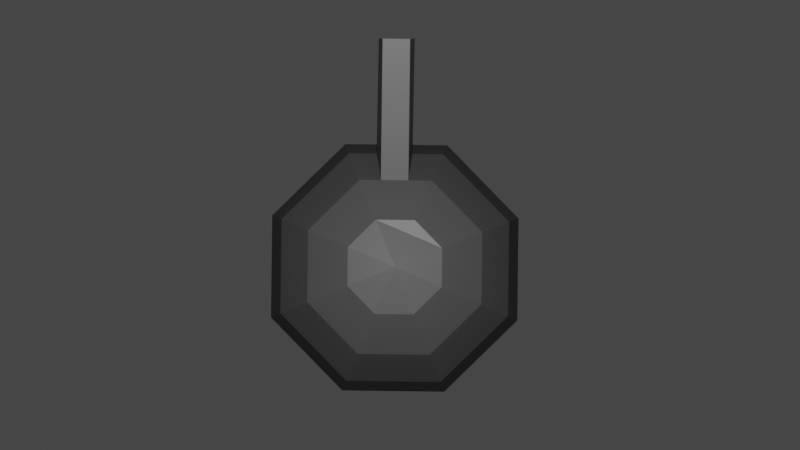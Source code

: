 # Source: turret.blend  (saved by Blender 2.91.10; exported with 4.5.12 LTS)
import bpy
from mathutils import Matrix  # noqa: F401  (used for matrix-valued properties, if any)

bpy.ops.wm.read_factory_settings(use_empty=True)
scene = bpy.context.scene
scene.name = 'Scene'

# ---- collections
col_collection = bpy.data.collections.new('Collection'); scene.collection.children.link(col_collection)

# ---- materials (node trees are filled in below, after node groups)
mat_turret = bpy.data.materials.new('Turret')
mat_turret.use_transparent_shadow = False

# ---- material node trees
mat_turret.use_nodes = True; mat_turret.node_tree.nodes.clear()
_N = mat_turret.node_tree.nodes; _L = mat_turret.node_tree.links
n0 = _N.new('ShaderNodeBsdfPrincipled'); n0.name = 'Principled BSDF'; n0.location = (10, 300)
n0.distribution = 'GGX'
n0.subsurface_method = 'BURLEY'
n0.inputs[0].default_value = (0.06646, 0.06634, 0.06838, 1.0)
n0.inputs[3].default_value = 1.45
n0.inputs[27].default_value = (0.0, 0.0, 0.0, 1.0)
n0.inputs[28].default_value = 1.0
n1 = _N.new('ShaderNodeOutputMaterial'); n1.name = 'Material Output'; n1.location = (300, 300)
_L.new(n0.outputs[0], n1.inputs[0])
n1.is_active_output = True

# ---- world
world_world = bpy.data.worlds.new('World'); scene.world = world_world
world_world.use_nodes = True; world_world.node_tree.nodes.clear()
_N = world_world.node_tree.nodes; _L = world_world.node_tree.links
n0 = _N.new('ShaderNodeOutputWorld'); n0.name = 'World Output'; n0.location = (300, 300)
n1 = _N.new('ShaderNodeBackground'); n1.name = 'Background'; n1.location = (10, 300)
n1.inputs[0].default_value = (0.05088, 0.05088, 0.05088, 1.0)
_L.new(n1.outputs[0], n0.inputs[0])
n0.is_active_output = True
world_world.color = (0.05088, 0.05088, 0.05088)
world_world.use_sun_shadow = False
world_world.sun_shadow_jitter_overblur = 0.0

# ---- cameras
cam_camera = bpy.data.cameras.new('Camera')
cam_camera.type = 'ORTHO'

# ---- lights
light_light = bpy.data.lights.new('Light', 'POINT')
light_light.transmission_factor = 0.0
light_light.energy = 1000.0
light_light.shadow_soft_size = 0.1
light_light.shadow_maximum_resolution = 0.006
light_light.use_absolute_resolution = True

# ---- meshes
me_sphere = bpy.data.meshes.new('Sphere')
me_sphere.from_pydata([(0.0, 1.0, -4.371e-08), (-1.068e-07, 4.423e-08, 1.0), (0.2706, 0.2706, 0.9239), (0.5, 0.5, 0.7071), (0.6533, 0.6533, 0.3827), (0.7071, 0.7071, -4.371e-08), (0.3827, 1.485e-07, 0.9239), (0.7071, 1.634e-07, 0.7071), (0.9239, 1.634e-07, 0.3827), (1.0, 1.336e-07, -4.371e-08), (0.2706, -0.2706, 0.9239), (0.5, -0.5, 0.7071), (0.6533, -0.6533, 0.3827), (0.7071, -0.7071, -4.371e-08), (1.244e-08, -0.3827, 0.9239), (1.244e-08, -0.7071, 0.7071), (4.224e-08, -0.9239, 0.3827), (1.244e-08, -1.0, -4.371e-08), (-0.2706, -0.2706, 0.9239), (-0.5, -0.5, 0.7071), (-0.6533, -0.6533, 0.3827), (-0.7071, -0.7071, -4.371e-08), (-0.3827, 1.634e-07, 0.9239), (-0.7071, 1.634e-07, 0.7071), (-0.9239, 1.038e-07, 0.3827), (-1.0, 1.634e-07, -4.371e-08), (-0.2706, 0.2706, 0.9239), (-0.5, 0.5, 0.7071), (-0.6533, 0.6533, 0.3827), (-0.7071, 0.7071, -4.371e-08), (-2.462e-09, 0.3827, 0.9239), (-1.736e-08, 0.7071, 0.7071), (-4.717e-08, 0.9239, 0.3827), (0.9043, 0.231, -4.371e-08), (0.8355, 0.2135, 0.3827), (0.6394, 0.1634, 0.7071), (0.3461, 0.08842, 0.9239), (0.7927, 0.5005, -4.371e-08), (0.5605, 0.3539, 0.7071), (1.635, 0.5385, 0.6288), (0.7323, 0.4624, 0.3827), (0.3033, 0.1915, 0.9239), (1.618, 0.5687, 0.9532), (1.539, 0.7593, 0.9532), (1.531, 0.7875, 0.6288)], [], [(32, 31, 3, 4), (30, 1, 2), (0, 32, 4, 5), (31, 30, 2, 3), (33, 34, 8, 9), (35, 36, 6, 7), (34, 35, 7, 8), (44, 43, 42, 39), (8, 7, 11, 12), (34, 40, 44, 39), (9, 8, 12, 13), (7, 6, 10, 11), (12, 11, 15, 16), (10, 1, 14), (13, 12, 16, 17), (11, 10, 14, 15), (17, 16, 20, 21), (15, 14, 18, 19), (16, 15, 19, 20), (14, 1, 18), (21, 20, 24, 25), (19, 18, 22, 23), (20, 19, 23, 24), (18, 1, 22), (5, 37, 33, 9, 13, 17, 21, 25, 29, 0), (24, 23, 27, 28), (22, 1, 26), (25, 24, 28, 29), (23, 22, 26, 27), (28, 27, 31, 32), (26, 1, 30), (29, 28, 32, 0), (27, 26, 30, 31), (40, 38, 43, 44), (38, 41, 36, 35), (37, 40, 34, 33), (5, 4, 40, 37), (3, 2, 41, 38), (4, 3, 38, 40), (1, 10, 6, 36, 41, 2), (38, 35, 42, 43), (35, 34, 39, 42)])
_uv = me_sphere.uv_layers.new(name='UVMap')
_uv.uv.foreach_set('vector', [0.75, 0.625, 0.75, 0.75, 0.625, 0.75, 0.625, 0.625, 0.75, 0.875, 0.6875, 1.0, 0.625, 0.875, 0.75, 0.5, 0.75, 0.625, 0.625, 0.625, 0.625, 0.5, 0.75, 0.75, 0.75, 0.875, 0.625, 0.875, 0.625, 0.75, 0.5408, 0.5, 0.5408, 0.625, 0.5, 0.625, 0.5, 0.5, 0.5408, 0.75, 0.5408, 0.875, 0.5, 0.875, 0.5, 0.75, 0.5408, 0.625, 0.5408, 0.75, 0.5, 0.75, 0.5, 0.625, 0.5885, 0.625, 0.5885, 0.75, 0.5408, 0.75, 0.5408, 0.625, 0.5, 0.625, 0.5, 0.75, 0.375, 0.75, 0.375, 0.625, 0.5408, 0.625, 0.5885, 0.625, 0.5885, 0.625, 0.5408, 0.625, 0.5, 0.5, 0.5, 0.625, 0.375, 0.625, 0.375, 0.5, 0.5, 0.75, 0.5, 0.875, 0.375, 0.875, 0.375, 0.75, 0.375, 0.625, 0.375, 0.75, 0.25, 0.75, 0.25, 0.625, 0.375, 0.875, 0.3125, 1.0, 0.25, 0.875, 0.375, 0.5, 0.375, 0.625, 0.25, 0.625, 0.25, 0.5, 0.375, 0.75, 0.375, 0.875, 0.25, 0.875, 0.25, 0.75, 0.25, 0.5, 0.25, 0.625, 0.125, 0.625, 0.125, 0.5, 0.25, 0.75, 0.25, 0.875, 0.125, 0.875, 0.125, 0.75, 0.25, 0.625, 0.25, 0.75, 0.125, 0.75, 0.125, 0.625, 0.25, 0.875, 0.1875, 1.0, 0.125, 0.875, 0.125, 0.5, 0.125, 0.625, 0.0, 0.625, 0.0, 0.5, 0.125, 0.75, 0.125, 0.875, 0.0, 0.875, 0.0, 0.75, 0.125, 0.625, 0.125, 0.75, 0.0, 0.75, 0.0, 0.625, 0.125, 0.875, 0.0625, 1.0, 0.0, 0.875, 0.625, 0.5, 0.5885, 0.5, 0.5408, 0.5, 0.5, 0.5, 0.375, 0.5, 0.25, 0.5, 0.125, 0.5, 0.0, 0.5, 0.875, 0.5, 0.75, 0.5, 1.0, 0.625, 1.0, 0.75, 0.875, 0.75, 0.875, 0.625, 1.0, 0.875, 0.9375, 1.0, 0.875, 0.875, 1.0, 0.5, 1.0, 0.625, 0.875, 0.625, 0.875, 0.5, 1.0, 0.75, 1.0, 0.875, 0.875, 0.875, 0.875, 0.75, 0.875, 0.625, 0.875, 0.75, 0.75, 0.75, 0.75, 0.625, 0.875, 0.875, 0.8125, 1.0, 0.75, 0.875, 0.875, 0.5, 0.875, 0.625, 0.75, 0.625, 0.75, 0.5, 0.875, 0.75, 0.875, 0.875, 0.75, 0.875, 0.75, 0.75, 0.5885, 0.625, 0.5885, 0.75, 0.5885, 0.75, 0.5885, 0.625, 0.5885, 0.75, 0.5885, 0.875, 0.5408, 0.875, 0.5408, 0.75, 0.5885, 0.5, 0.5885, 0.625, 0.5408, 0.625, 0.5408, 0.5, 0.625, 0.5, 0.625, 0.625, 0.5885, 0.625, 0.5885, 0.5, 0.625, 0.75, 0.625, 0.875, 0.5885, 0.875, 0.5885, 0.75, 0.625, 0.625, 0.625, 0.75, 0.5885, 0.75, 0.5885, 0.625, 0.3125, 1.0, 0.375, 0.875, 0.5, 0.875, 0.5408, 0.875, 0.5885, 0.875, 0.625, 0.875, 0.5885, 0.75, 0.5408, 0.75, 0.5408, 0.75, 0.5885, 0.75, 0.5408, 0.75, 0.5408, 0.625, 0.5408, 0.625, 0.5408, 0.75])
me_sphere.materials.append(mat_turret)
me_sphere.use_remesh_fix_poles = True
me_sphere.use_remesh_preserve_attributes = False
me_sphere.use_mirror_vertex_groups = False
me_sphere.update()

# ---- objects
ob_light = bpy.data.objects.new('Light', light_light)
ob_sphere = bpy.data.objects.new('Sphere', me_sphere)
ob_camera = bpy.data.objects.new('Camera', cam_camera)

# ---- transforms, parenting, visibility, modifiers, constraints
ob_light.location = (-0.006413, 0.5586, 5.904)
ob_light.rotation_euler = (0.6503, 0.05522, 1.866)
ob_light.lock_rotations_4d = False
ob_light.empty_display_type = 'ARROWS'
ob_light.color = (0.0, 0.0, 0.0, 0.0)
ob_light.lineart.crease_threshold = 0.0
ob_sphere.location = (0.0, 0.0, 0.0)
ob_sphere.rotation_euler = (0.0, -0.0, 1.161)
ob_sphere.lineart.crease_threshold = 0.0
ob_camera.location = (0.04062, 0.3047, 2.431)
ob_camera.rotation_euler = (0.006982, -1.14e-07, -0.004412)
ob_camera.lineart.crease_threshold = 0.0

# ---- collection membership
col_collection.objects.link(ob_light)
col_collection.objects.link(ob_sphere)
col_collection.objects.link(ob_camera)

# ---- scene / render settings (as saved in the file)
scene.camera = ob_camera
scene.frame_start = 1; scene.frame_end = 250; scene.frame_set(1)
scene.render.engine = 'BLENDER_EEVEE_NEXT'
scene.render.film_transparent = True
scene.cycles.use_denoising = False
scene.cycles.samples = 128
scene.cycles.sampling_pattern = 'TABULATED_SOBOL'
scene.cycles.use_adaptive_sampling = False
scene.cycles.use_light_tree = False
scene.view_settings.view_transform = 'Filmic'
bpy.context.view_layer.update()
